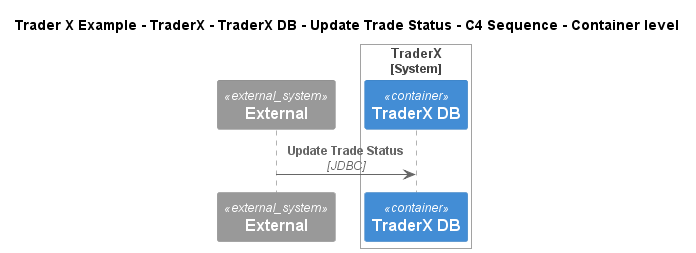

The diagram above was rendered by PlantUML. Its source (embedded in the PNG):
@startuml
!include ..\..\..\..\..\..\..\.c4s\C4_Sequence.puml
SHOW_FOOT_BOXES()

title Trader X Example - TraderX - TraderX DB - Update Trade Status - C4 Sequence - Container level

System_Ext(C4InterFlow.SoftwareSystems.ExternalSystem, "External", "")

System_Boundary(TraderXExample.SoftwareSystems.TraderX, "TraderX")
    ContainerDb(TraderXExample.SoftwareSystems.TraderX.Containers.TraderXDB, "TraderX DB", "", "Database which stores account")
Boundary_End()

Rel(C4InterFlow.SoftwareSystems.ExternalSystem, TraderXExample.SoftwareSystems.TraderX.Containers.TraderXDB, "Update Trade Status", "JDBC")


@enduml